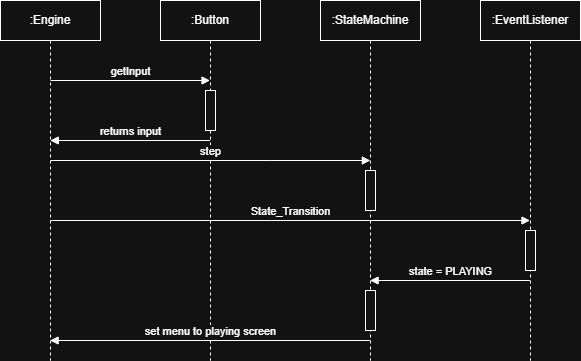

The diagram above was exported from draw.io. Its source (the exported page's mxGraphModel, read from the mxfile embedded in the PNG):
<mxGraphModel dx="758" dy="460" grid="1" gridSize="10" guides="1" tooltips="1" connect="1" arrows="1" fold="1" page="1" pageScale="1" pageWidth="850" pageHeight="1100" math="0" shadow="0">
  <root>
    <mxCell id="0" />
    <mxCell id="1" parent="0" />
    <mxCell id="MzdcAKvoCzn4_uzbvM6a-2" parent="1" style="shape=umlLifeline;perimeter=lifelinePerimeter;whiteSpace=wrap;html=1;container=1;dropTarget=0;collapsible=0;recursiveResize=0;outlineConnect=0;portConstraint=eastwest;newEdgeStyle={&quot;curved&quot;:0,&quot;rounded&quot;:0};" value=":Engine" vertex="1">
      <mxGeometry height="360" width="100" x="40" y="40" as="geometry" />
    </mxCell>
    <mxCell id="MzdcAKvoCzn4_uzbvM6a-3" parent="1" style="shape=umlLifeline;perimeter=lifelinePerimeter;whiteSpace=wrap;html=1;container=1;dropTarget=0;collapsible=0;recursiveResize=0;outlineConnect=0;portConstraint=eastwest;newEdgeStyle={&quot;curved&quot;:0,&quot;rounded&quot;:0};" value=":Button" vertex="1">
      <mxGeometry height="360" width="100" x="200" y="40" as="geometry" />
    </mxCell>
    <mxCell id="MzdcAKvoCzn4_uzbvM6a-6" parent="MzdcAKvoCzn4_uzbvM6a-3" style="html=1;points=[[0,0,0,0,5],[0,1,0,0,-5],[1,0,0,0,5],[1,1,0,0,-5]];perimeter=orthogonalPerimeter;outlineConnect=0;targetShapes=umlLifeline;portConstraint=eastwest;newEdgeStyle={&quot;curved&quot;:0,&quot;rounded&quot;:0};" value="" vertex="1">
      <mxGeometry height="40" width="10" x="45" y="90" as="geometry" />
    </mxCell>
    <mxCell id="MzdcAKvoCzn4_uzbvM6a-4" parent="1" style="shape=umlLifeline;perimeter=lifelinePerimeter;whiteSpace=wrap;html=1;container=1;dropTarget=0;collapsible=0;recursiveResize=0;outlineConnect=0;portConstraint=eastwest;newEdgeStyle={&quot;curved&quot;:0,&quot;rounded&quot;:0};" value=":StateMachine" vertex="1">
      <mxGeometry height="360" width="100" x="360" y="40" as="geometry" />
    </mxCell>
    <mxCell id="MzdcAKvoCzn4_uzbvM6a-10" parent="MzdcAKvoCzn4_uzbvM6a-4" style="html=1;points=[[0,0,0,0,5],[0,1,0,0,-5],[1,0,0,0,5],[1,1,0,0,-5]];perimeter=orthogonalPerimeter;outlineConnect=0;targetShapes=umlLifeline;portConstraint=eastwest;newEdgeStyle={&quot;curved&quot;:0,&quot;rounded&quot;:0};" value="" vertex="1">
      <mxGeometry height="40" width="10" x="45" y="170" as="geometry" />
    </mxCell>
    <mxCell id="MzdcAKvoCzn4_uzbvM6a-14" parent="MzdcAKvoCzn4_uzbvM6a-4" style="html=1;points=[[0,0,0,0,5],[0,1,0,0,-5],[1,0,0,0,5],[1,1,0,0,-5]];perimeter=orthogonalPerimeter;outlineConnect=0;targetShapes=umlLifeline;portConstraint=eastwest;newEdgeStyle={&quot;curved&quot;:0,&quot;rounded&quot;:0};" value="" vertex="1">
      <mxGeometry height="40" width="10" x="45" y="290" as="geometry" />
    </mxCell>
    <mxCell id="MzdcAKvoCzn4_uzbvM6a-5" parent="1" style="shape=umlLifeline;perimeter=lifelinePerimeter;whiteSpace=wrap;html=1;container=1;dropTarget=0;collapsible=0;recursiveResize=0;outlineConnect=0;portConstraint=eastwest;newEdgeStyle={&quot;curved&quot;:0,&quot;rounded&quot;:0};" value=":EventListener" vertex="1">
      <mxGeometry height="360" width="100" x="520" y="40" as="geometry" />
    </mxCell>
    <mxCell id="MzdcAKvoCzn4_uzbvM6a-12" parent="MzdcAKvoCzn4_uzbvM6a-5" style="html=1;points=[[0,0,0,0,5],[0,1,0,0,-5],[1,0,0,0,5],[1,1,0,0,-5]];perimeter=orthogonalPerimeter;outlineConnect=0;targetShapes=umlLifeline;portConstraint=eastwest;newEdgeStyle={&quot;curved&quot;:0,&quot;rounded&quot;:0};" value="" vertex="1">
      <mxGeometry height="40" width="10" x="45" y="230" as="geometry" />
    </mxCell>
    <mxCell id="MzdcAKvoCzn4_uzbvM6a-7" edge="1" parent="1" style="html=1;verticalAlign=bottom;endArrow=block;curved=0;rounded=0;" target="MzdcAKvoCzn4_uzbvM6a-3" value="getInput">
      <mxGeometry relative="1" width="80" as="geometry">
        <mxPoint x="90" y="120" as="sourcePoint" />
        <mxPoint x="170" y="120" as="targetPoint" />
      </mxGeometry>
    </mxCell>
    <mxCell id="MzdcAKvoCzn4_uzbvM6a-8" edge="1" parent="1" style="html=1;verticalAlign=bottom;endArrow=block;curved=0;rounded=0;" value="returns input">
      <mxGeometry relative="1" width="80" as="geometry">
        <mxPoint x="249.5" y="180" as="sourcePoint" />
        <mxPoint x="89.83333333333326" y="180" as="targetPoint" />
      </mxGeometry>
    </mxCell>
    <mxCell id="MzdcAKvoCzn4_uzbvM6a-9" edge="1" parent="1" style="html=1;verticalAlign=bottom;endArrow=block;curved=0;rounded=0;" value="step">
      <mxGeometry relative="1" width="80" as="geometry">
        <Array as="points">
          <mxPoint x="310.33000000000004" y="200" />
        </Array>
        <mxPoint x="90.16333333333324" y="200" as="sourcePoint" />
        <mxPoint x="409.83000000000004" y="200" as="targetPoint" />
      </mxGeometry>
    </mxCell>
    <mxCell id="MzdcAKvoCzn4_uzbvM6a-11" edge="1" parent="1" style="html=1;verticalAlign=bottom;endArrow=block;curved=0;rounded=0;" value="State_Transition">
      <mxGeometry relative="1" width="80" as="geometry">
        <Array as="points">
          <mxPoint x="310.3366666666668" y="260" />
        </Array>
        <mxPoint x="90.17000000000002" y="260" as="sourcePoint" />
        <mxPoint x="569.5" y="260" as="targetPoint" />
      </mxGeometry>
    </mxCell>
    <mxCell id="MzdcAKvoCzn4_uzbvM6a-13" edge="1" parent="1" style="html=1;verticalAlign=bottom;endArrow=block;curved=0;rounded=0;" target="MzdcAKvoCzn4_uzbvM6a-4" value="state = PLAYING">
      <mxGeometry relative="1" width="80" as="geometry">
        <mxPoint x="569.5" y="320" as="sourcePoint" />
        <mxPoint x="510" y="320" as="targetPoint" />
      </mxGeometry>
    </mxCell>
    <mxCell id="MzdcAKvoCzn4_uzbvM6a-15" edge="1" parent="1" style="html=1;verticalAlign=bottom;endArrow=block;curved=0;rounded=0;" target="MzdcAKvoCzn4_uzbvM6a-2" value="set menu to playing screen">
      <mxGeometry relative="1" width="80" as="geometry">
        <mxPoint x="409.5" y="380" as="sourcePoint" />
        <mxPoint x="340" y="380" as="targetPoint" />
      </mxGeometry>
    </mxCell>
  </root>
</mxGraphModel>